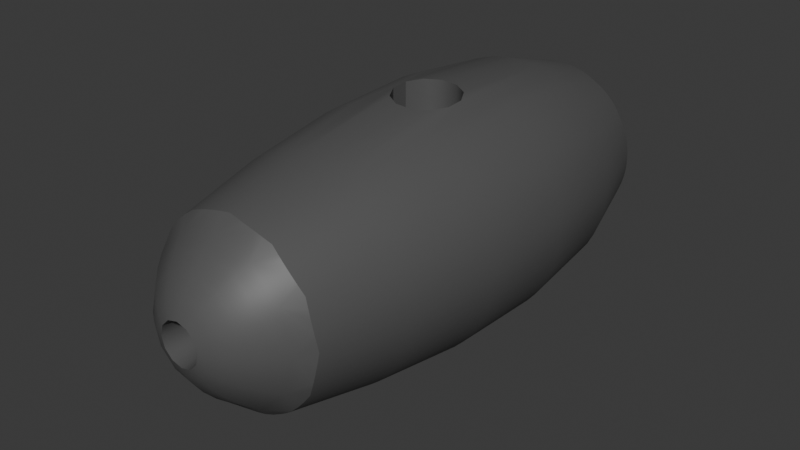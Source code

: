 # Source: cannon.blend  (saved by Blender 4.1.24; exported with 4.5.12 LTS)
import bpy
from mathutils import Matrix  # noqa: F401  (used for matrix-valued properties, if any)

bpy.ops.wm.read_factory_settings(use_empty=True)
scene = bpy.context.scene
scene.name = 'Scene'

# ---- collections
col_collection = bpy.data.collections.new('Collection'); scene.collection.children.link(col_collection)

# ---- materials (node trees are filled in below, after node groups)
mat_material_001 = bpy.data.materials.new('Material.001')
mat_material_001.use_transparent_shadow = False

# ---- material node trees
mat_material_001.use_nodes = True; mat_material_001.node_tree.nodes.clear()
_N = mat_material_001.node_tree.nodes; _L = mat_material_001.node_tree.links
n0 = _N.new('ShaderNodeBsdfPrincipled'); n0.name = 'Principled BSDF'; n0.location = (10, 300)
n0.inputs[0].default_value = (0.09515, 0.09515, 0.09515, 1.0)
n1 = _N.new('ShaderNodeOutputMaterial'); n1.name = 'Material Output'; n1.location = (300, 300)
_L.new(n0.outputs[0], n1.inputs[0])
n1.is_active_output = True

# ---- world
world_world = bpy.data.worlds.new('World'); scene.world = world_world
world_world.use_nodes = True; world_world.node_tree.nodes.clear()
_N = world_world.node_tree.nodes; _L = world_world.node_tree.links
n0 = _N.new('ShaderNodeOutputWorld'); n0.name = 'World Output'; n0.location = (300, 300)
n1 = _N.new('ShaderNodeBackground'); n1.name = 'Background'; n1.location = (10, 300)
n1.inputs[0].default_value = (0.05088, 0.05088, 0.05088, 1.0)
_L.new(n1.outputs[0], n0.inputs[0])
n0.is_active_output = True
world_world.color = (0.05088, 0.05088, 0.05088)
world_world.use_sun_shadow = False
world_world.sun_shadow_jitter_overblur = 0.0

# ---- meshes
me_cylinder = bpy.data.meshes.new('Cylinder')
me_cylinder.from_pydata([(3.664e-10, 6.033e-09, -0.7328), (2.838e-10, -2.808e-08, 0.3369), (3.664e-10, 0.5, -0.7328), (3.664e-10, 0.5, 0.5557), (0.25, 0.433, -0.7328), (0.25, 0.433, 0.5557), (0.433, 0.25, -0.7328), (0.433, 0.25, 0.5557), (0.5, 6.033e-09, -0.7328), (0.5, -1.461e-09, 0.5557), (0.433, -0.25, -0.7328), (0.433, -0.25, 0.5557), (0.25, -0.433, -0.7328), (0.25, -0.433, 0.5557), (3.664e-10, -0.5, -0.7328), (3.664e-10, -0.5, 0.5557), (-0.25, -0.433, -0.7328), (-0.25, -0.433, 0.5557), (-0.433, -0.25, -0.7328), (-0.433, -0.25, 0.5557), (-0.5, 6.033e-09, -0.7328), (-0.5, -1.461e-09, 0.5557), (-0.433, 0.25, -0.7328), (-0.433, 0.25, 0.5557), (-0.25, 0.433, -0.7328), (-0.25, 0.433, 0.5557), (0.2164, 0.3748, 0.6032), (3.664e-10, 0.4328, 0.6032), (0.3748, 0.2164, 0.6032), (0.4328, 6.131e-10, 0.6032), (0.3748, -0.2164, 0.6032), (0.2164, -0.3748, 0.6032), (3.664e-10, -0.4328, 0.6032), (-0.2164, -0.3748, 0.6032), (-0.3748, -0.2164, 0.6032), (-0.4328, 6.131e-10, 0.6032), (-0.3748, 0.2164, 0.6032), (-0.2164, 0.3748, 0.6032), (0.1878, 0.3254, 0.6367), (4.774e-09, 0.3757, 0.6367), (0.3254, 0.1878, 0.6367), (0.3757, -2.328e-09, 0.6367), (0.3254, -0.1878, 0.6367), (0.1878, -0.3254, 0.6367), (-4.041e-09, -0.3757, 0.6367), (-0.1878, -0.3254, 0.6367), (-0.3254, -0.1878, 0.6367), (-0.3757, 6.487e-09, 0.6367), (-0.3254, 0.1878, 0.6367), (-0.1878, 0.3254, 0.6367), (0.1499, 0.2597, 0.6726), (1.062e-08, 0.2999, 0.6726), (0.2597, 0.1499, 0.6726), (0.2999, -6.606e-09, 0.6726), (0.2597, -0.1499, 0.6726), (0.1499, -0.2597, 0.6726), (-9.889e-09, -0.2999, 0.6726), (-0.1499, -0.2597, 0.6726), (-0.2597, -0.1499, 0.6726), (-0.2999, 1.39e-08, 0.6726), (-0.2597, 0.1499, 0.6726), (-0.1499, 0.2597, 0.6726), (0.1135, 0.1966, 0.6988), (1.512e-08, 0.227, 0.6988), (0.1966, 0.1135, 0.6988), (0.227, -9.963e-09, 0.6988), (0.1966, -0.1135, 0.6988), (0.1135, -0.1966, 0.6988), (-1.439e-08, -0.227, 0.6988), (-0.1135, -0.1966, 0.6988), (-0.1966, -0.1135, 0.6988), (-0.227, 1.955e-08, 0.6988), (-0.1966, 0.1135, 0.6988), (-0.1135, 0.1966, 0.6988), (0.08394, 0.1454, 0.7143), (1.968e-08, 0.1679, 0.7143), (0.1454, 0.08394, 0.7143), (0.1679, -1.384e-08, 0.7143), (0.1454, -0.08394, 0.7143), (0.08394, -0.1454, 0.7143), (-1.895e-08, -0.1679, 0.7143), (-0.08394, -0.1454, 0.7143), (-0.1454, -0.08394, 0.7143), (-0.1679, 2.478e-08, 0.7143), (-0.1454, 0.08394, 0.7143), (-0.08394, 0.1454, 0.7143), (0.05853, 0.1014, 0.7239), (2.36e-08, 0.1171, 0.7239), (0.1014, 0.05853, 0.7239), (0.1171, -1.734e-08, 0.7239), (0.1014, -0.05853, 0.7239), (0.05853, -0.1014, 0.7239), (-2.287e-08, -0.1171, 0.7239), (-0.05853, -0.1014, 0.7239), (-0.1014, -0.05853, 0.7239), (-0.1171, 2.912e-08, 0.7239), (-0.1014, 0.05853, 0.7239), (-0.05853, 0.1014, 0.7239), (0.02395, 0.04148, 0.3346), (1.849e-08, 0.0479, 0.3346), (0.04148, 0.02395, 0.3346), (0.0479, -4.639e-08, 0.3346), (0.04148, -0.02395, 0.3346), (0.02395, -0.04148, 0.3346), (-1.792e-08, -0.0479, 0.3346), (-0.02395, -0.04148, 0.3346), (-0.04148, -0.02395, 0.3346), (-0.0479, -9.975e-09, 0.3346), (-0.04148, 0.02395, 0.3346), (-0.02395, 0.04148, 0.3346), (0.01305, 0.0226, 0.3362), (2.084e-08, 0.0261, 0.3362), (0.0226, 0.01305, 0.3362), (0.0261, -4.867e-08, 0.3362), (0.0226, -0.01305, 0.3362), (0.01305, -0.0226, 0.3362), (-2.028e-08, -0.0261, 0.3362), (-0.01305, -0.0226, 0.3362), (-0.0226, -0.01305, 0.3362), (-0.0261, -7.548e-09, 0.3362), (-0.0226, 0.01305, 0.3362), (-0.01305, 0.0226, 0.3362), (0.05127, 0.4926, -0.7383), (0.1022, 0.4821, -0.741), (0.1525, 0.4686, -0.741), (0.2019, 0.4522, -0.7383), (0.2027, 0.4548, 0.5601), (0.1536, 0.4725, 0.5623), (0.1032, 0.486, 0.5623), (0.05182, 0.4952, 0.5601), (3.664e-10, 0.6393, -0.4944), (-0.01216, 0.6853, -0.1829), (-0.01099, 0.6646, 0.0005091), (3.664e-10, 0.6046, 0.3091), (0.3023, 0.5236, 0.3091), (0.338, 0.5854, 0.04727), (0.3469, 0.6008, -0.2257), (0.3197, 0.5537, -0.4944), (0.2907, 0.401, -0.7383), (0.3296, 0.3664, -0.741), (0.3664, 0.3296, -0.741), (0.401, 0.2907, -0.7383), (0.4029, 0.2925, 0.5601), (0.3693, 0.3324, 0.5623), (0.3324, 0.3693, 0.5623), (0.2925, 0.4029, 0.5601), (0.5236, 0.3023, 0.3091), (0.5854, 0.338, 0.04727), (0.6008, 0.3469, -0.2257), (0.5537, 0.3197, -0.4944), (0.4522, 0.2019, -0.7383), (0.4686, 0.1525, -0.741), (0.4821, 0.1022, -0.741), (0.4926, 0.05127, -0.7383), (0.4952, 0.05182, 0.5601), (0.486, 0.1032, 0.5623), (0.4725, 0.1536, 0.5623), (0.4548, 0.2027, 0.5601), (0.6046, 2.896e-11, 0.3091), (0.6759, 1.27e-09, 0.04727), (0.6938, 2.549e-09, -0.2257), (0.6393, 4.092e-09, -0.4944), (0.4926, -0.05127, -0.7383), (0.4821, -0.1022, -0.741), (0.4686, -0.1525, -0.741), (0.4522, -0.2019, -0.7383), (0.4548, -0.2027, 0.5601), (0.4725, -0.1536, 0.5623), (0.486, -0.1032, 0.5623), (0.4952, -0.05182, 0.5601), (0.5236, -0.3023, 0.3091), (0.5854, -0.338, 0.04727), (0.6008, -0.3469, -0.2257), (0.5537, -0.3197, -0.4944), (0.401, -0.2907, -0.7383), (0.3664, -0.3296, -0.741), (0.3296, -0.3664, -0.741), (0.2907, -0.401, -0.7383), (0.2925, -0.4029, 0.5601), (0.3324, -0.3693, 0.5623), (0.3693, -0.3324, 0.5623), (0.4029, -0.2925, 0.5601), (0.3023, -0.5236, 0.3091), (0.338, -0.5854, 0.04727), (0.3469, -0.6008, -0.2257), (0.3197, -0.5537, -0.4944), (0.2019, -0.4522, -0.7383), (0.1525, -0.4686, -0.741), (0.1022, -0.4821, -0.741), (0.05127, -0.4926, -0.7383), (0.05182, -0.4952, 0.5601), (0.1032, -0.486, 0.5623), (0.1536, -0.4725, 0.5623), (0.2027, -0.4548, 0.5601), (3.664e-10, -0.6046, 0.3091), (3.664e-10, -0.6759, 0.04727), (3.664e-10, -0.6938, -0.2257), (3.664e-10, -0.6393, -0.4944), (-0.05127, -0.4926, -0.7383), (-0.1022, -0.4821, -0.741), (-0.1525, -0.4686, -0.741), (-0.2019, -0.4522, -0.7383), (-0.2027, -0.4548, 0.5601), (-0.1536, -0.4725, 0.5623), (-0.1032, -0.486, 0.5623), (-0.05182, -0.4952, 0.5601), (-0.3023, -0.5236, 0.3091), (-0.338, -0.5854, 0.04727), (-0.3469, -0.6008, -0.2257), (-0.3197, -0.5537, -0.4944), (-0.2907, -0.401, -0.7383), (-0.3296, -0.3664, -0.741), (-0.3664, -0.3296, -0.741), (-0.401, -0.2907, -0.7383), (-0.4029, -0.2925, 0.5601), (-0.3693, -0.3324, 0.5623), (-0.3324, -0.3693, 0.5623), (-0.2925, -0.4029, 0.5601), (-0.5236, -0.3023, 0.3091), (-0.5854, -0.338, 0.04727), (-0.6008, -0.3469, -0.2257), (-0.5537, -0.3197, -0.4944), (-0.4522, -0.2019, -0.7383), (-0.4686, -0.1525, -0.741), (-0.4821, -0.1022, -0.741), (-0.4926, -0.05127, -0.7383), (-0.4952, -0.05182, 0.5601), (-0.486, -0.1032, 0.5623), (-0.4725, -0.1536, 0.5623), (-0.4548, -0.2027, 0.5601), (-0.6046, -2.129e-10, 0.3091), (-0.6759, 9.962e-10, 0.04727), (-0.6938, 2.367e-09, -0.2257), (-0.6393, 4.032e-09, -0.4944), (-0.4926, 0.05127, -0.7383), (-0.4821, 0.1022, -0.741), (-0.4686, 0.1525, -0.741), (-0.4522, 0.2019, -0.7383), (-0.4548, 0.2027, 0.5601), (-0.4725, 0.1536, 0.5623), (-0.486, 0.1032, 0.5623), (-0.4952, 0.05182, 0.5601), (-0.5236, 0.3023, 0.3091), (-0.5854, 0.338, 0.04727), (-0.6008, 0.3469, -0.2257), (-0.5537, 0.3197, -0.4944), (-0.401, 0.2907, -0.7383), (-0.3664, 0.3296, -0.741), (-0.3296, 0.3664, -0.741), (-0.2907, 0.401, -0.7383), (-0.2925, 0.4029, 0.5601), (-0.3324, 0.3693, 0.5623), (-0.3693, 0.3324, 0.5623), (-0.4029, 0.2925, 0.5601), (-0.3023, 0.5236, 0.3091), (-0.338, 0.5854, 0.04727), (-0.3469, 0.6008, -0.2257), (-0.3197, 0.5537, -0.4944), (-0.2019, 0.4522, -0.7383), (-0.1525, 0.4686, -0.741), (-0.1022, 0.4821, -0.741), (-0.05127, 0.4926, -0.7383), (-0.05182, 0.4952, 0.5601), (-0.1032, 0.486, 0.5623), (-0.1536, 0.4725, 0.5623), (-0.2027, 0.4548, 0.5601), (-0.259, 0.5808, -0.5004), (-0.1962, 0.6031, -0.5035), (-0.1317, 0.6204, -0.5035), (-0.06612, 0.6325, -0.5004), (-0.2819, 0.6328, -0.2296), (-0.214, 0.6583, -0.2316), (-0.1396, 0.6845, -0.1154), (-0.09308, 0.6868, -0.1581), (-0.2749, 0.6175, 0.04722), (-0.2089, 0.6429, 0.0472), (-0.1393, 0.6789, -0.0662), (-0.09222, 0.6716, -0.02379), (-0.2457, 0.5515, 0.3123), (-0.1865, 0.5738, 0.3138), (-0.1254, 0.5902, 0.3138), (-0.06303, 0.6005, 0.3123), (-0.5147, 0.3735, -0.5004), (-0.4714, 0.4242, -0.5035), (-0.4242, 0.4714, -0.5035), (-0.3735, 0.5147, -0.5004), (-0.5605, 0.4071, -0.2296), (-0.5144, 0.4631, -0.2316), (-0.4631, 0.5144, -0.2316), (-0.4071, 0.5605, -0.2296), (-0.5468, 0.3973, 0.04722), (-0.5023, 0.4523, 0.0472), (-0.4523, 0.5023, 0.0472), (-0.3973, 0.5468, 0.04722), (-0.4885, 0.3548, 0.3123), (-0.4484, 0.4037, 0.3138), (-0.4037, 0.4484, 0.3138), (-0.3548, 0.4885, 0.3123), (-0.6325, 0.06612, -0.5004), (-0.6204, 0.1317, -0.5035), (-0.6031, 0.1962, -0.5035), (-0.5808, 0.259, -0.5004), (-0.689, 0.0723, -0.2296), (-0.6771, 0.1439, -0.2316), (-0.6583, 0.214, -0.2316), (-0.6328, 0.2819, -0.2296), (-0.6722, 0.07065, 0.04722), (-0.6612, 0.1405, 0.0472), (-0.6429, 0.2089, 0.0472), (-0.6175, 0.2749, 0.04722), (-0.6005, 0.06303, 0.3123), (-0.5902, 0.1254, 0.3138), (-0.5738, 0.1865, 0.3138), (-0.5515, 0.2457, 0.3123), (-0.5808, -0.259, -0.5004), (-0.6031, -0.1962, -0.5035), (-0.6204, -0.1317, -0.5035), (-0.6325, -0.06612, -0.5004), (-0.6328, -0.2819, -0.2296), (-0.6583, -0.214, -0.2316), (-0.6771, -0.1439, -0.2316), (-0.689, -0.0723, -0.2296), (-0.6175, -0.2749, 0.04722), (-0.6429, -0.2089, 0.0472), (-0.6612, -0.1405, 0.0472), (-0.6722, -0.07065, 0.04722), (-0.5515, -0.2457, 0.3123), (-0.5738, -0.1865, 0.3138), (-0.5902, -0.1254, 0.3138), (-0.6005, -0.06303, 0.3123), (-0.3735, -0.5147, -0.5004), (-0.4242, -0.4714, -0.5035), (-0.4714, -0.4242, -0.5035), (-0.5147, -0.3735, -0.5004), (-0.4071, -0.5605, -0.2296), (-0.4631, -0.5144, -0.2316), (-0.5144, -0.4631, -0.2316), (-0.5605, -0.4071, -0.2296), (-0.3973, -0.5468, 0.04722), (-0.4523, -0.5023, 0.0472), (-0.5023, -0.4523, 0.0472), (-0.5468, -0.3973, 0.04722), (-0.3548, -0.4885, 0.3123), (-0.4037, -0.4484, 0.3138), (-0.4484, -0.4037, 0.3138), (-0.4885, -0.3548, 0.3123), (-0.06612, -0.6325, -0.5004), (-0.1317, -0.6204, -0.5035), (-0.1962, -0.6031, -0.5035), (-0.259, -0.5808, -0.5004), (-0.0723, -0.689, -0.2296), (-0.1439, -0.6771, -0.2316), (-0.214, -0.6583, -0.2316), (-0.2819, -0.6328, -0.2296), (-0.07065, -0.6722, 0.04722), (-0.1405, -0.6612, 0.0472), (-0.2089, -0.6429, 0.0472), (-0.2749, -0.6175, 0.04722), (-0.06303, -0.6005, 0.3123), (-0.1254, -0.5902, 0.3138), (-0.1865, -0.5738, 0.3138), (-0.2457, -0.5515, 0.3123), (0.259, -0.5808, -0.5004), (0.1962, -0.6031, -0.5035), (0.1317, -0.6204, -0.5035), (0.06612, -0.6325, -0.5004), (0.2819, -0.6328, -0.2296), (0.214, -0.6583, -0.2316), (0.1439, -0.6771, -0.2316), (0.0723, -0.689, -0.2296), (0.2749, -0.6175, 0.04722), (0.2089, -0.6429, 0.0472), (0.1405, -0.6612, 0.0472), (0.07065, -0.6722, 0.04722), (0.2457, -0.5515, 0.3123), (0.1865, -0.5738, 0.3138), (0.1254, -0.5902, 0.3138), (0.06303, -0.6005, 0.3123), (0.5147, -0.3735, -0.5004), (0.4714, -0.4242, -0.5035), (0.4242, -0.4714, -0.5035), (0.3735, -0.5147, -0.5004), (0.5605, -0.4071, -0.2296), (0.5144, -0.4631, -0.2316), (0.4631, -0.5144, -0.2316), (0.4071, -0.5605, -0.2296), (0.5468, -0.3973, 0.04722), (0.5023, -0.4523, 0.0472), (0.4523, -0.5023, 0.0472), (0.3973, -0.5468, 0.04722), (0.4885, -0.3548, 0.3123), (0.4484, -0.4037, 0.3138), (0.4037, -0.4484, 0.3138), (0.3548, -0.4885, 0.3123), (0.6325, -0.06612, -0.5004), (0.6204, -0.1317, -0.5035), (0.6031, -0.1962, -0.5035), (0.5808, -0.259, -0.5004), (0.689, -0.0723, -0.2296), (0.6771, -0.1439, -0.2316), (0.6583, -0.214, -0.2316), (0.6328, -0.2819, -0.2296), (0.6722, -0.07065, 0.04722), (0.6612, -0.1405, 0.0472), (0.6429, -0.2089, 0.0472), (0.6175, -0.2749, 0.04722), (0.6005, -0.06303, 0.3123), (0.5902, -0.1254, 0.3138), (0.5738, -0.1865, 0.3138), (0.5515, -0.2457, 0.3123), (0.5808, 0.259, -0.5004), (0.6031, 0.1962, -0.5035), (0.6204, 0.1317, -0.5035), (0.6325, 0.06612, -0.5004), (0.6328, 0.2819, -0.2296), (0.6583, 0.214, -0.2316), (0.6771, 0.1439, -0.2316), (0.689, 0.0723, -0.2296), (0.6175, 0.2749, 0.04722), (0.6429, 0.2089, 0.0472), (0.6612, 0.1405, 0.0472), (0.6722, 0.07065, 0.04722), (0.5515, 0.2457, 0.3123), (0.5738, 0.1865, 0.3138), (0.5902, 0.1254, 0.3138), (0.6005, 0.06303, 0.3123), (0.3735, 0.5147, -0.5004), (0.4242, 0.4714, -0.5035), (0.4714, 0.4242, -0.5035), (0.5147, 0.3735, -0.5004), (0.4071, 0.5605, -0.2296), (0.4631, 0.5144, -0.2316), (0.5144, 0.4631, -0.2316), (0.5605, 0.4071, -0.2296), (0.3973, 0.5468, 0.04722), (0.4523, 0.5023, 0.0472), (0.5023, 0.4523, 0.0472), (0.5468, 0.3973, 0.04722), (0.3548, 0.4885, 0.3123), (0.4037, 0.4484, 0.3138), (0.4484, 0.4037, 0.3138), (0.4885, 0.3548, 0.3123), (0.06612, 0.6325, -0.5004), (0.1317, 0.6204, -0.5035), (0.1962, 0.6031, -0.5035), (0.259, 0.5808, -0.5004), (0.08146, 0.6804, -0.1833), (0.1627, 0.6733, -0.159), (0.2098, 0.666, -0.1165), (0.2819, 0.6328, -0.2296), (0.08263, 0.6596, 0.0001907), (0.1635, 0.6581, -0.02466), (0.2101, 0.6605, -0.06739), (0.2749, 0.6175, 0.04722), (0.06303, 0.6005, 0.3123), (0.1254, 0.5902, 0.3138), (0.1865, 0.5738, 0.3138), (0.2457, 0.5515, 0.3123), (-0.01216, 0.4494, -0.1829), (-0.01099, 0.4286, 0.0005091), (-0.09308, 0.4509, -0.1581), (-0.1396, 0.4485, -0.1154), (-0.09222, 0.4357, -0.02379), (-0.1393, 0.4429, -0.0662), (0.08146, 0.4444, -0.1833), (0.1627, 0.4374, -0.159), (0.2098, 0.4301, -0.1165), (0.08263, 0.4237, 0.0001907), (0.1635, 0.4222, -0.02466), (0.2101, 0.4245, -0.06739)], [], [(4, 0, 125), (1, 110, 111), (457, 126, 5, 134), (6, 0, 141), (1, 112, 110), (441, 142, 7, 146), (8, 0, 153), (1, 113, 112), (425, 154, 9, 158), (10, 0, 165), (1, 114, 113), (409, 166, 11, 170), (12, 0, 177), (1, 115, 114), (393, 178, 13, 182), (14, 0, 189), (1, 116, 115), (377, 190, 15, 194), (16, 0, 201), (1, 117, 116), (361, 202, 17, 206), (18, 0, 213), (1, 118, 117), (345, 214, 19, 218), (20, 0, 225), (1, 119, 118), (329, 226, 21, 230), (22, 0, 237), (1, 120, 119), (313, 238, 23, 242), (24, 0, 249), (1, 121, 120), (297, 250, 25, 254), (2, 0, 261), (1, 111, 121), (281, 262, 3, 133), (3, 27, 129), (5, 26, 145), (7, 28, 157), (9, 29, 169), (11, 30, 181), (13, 31, 193), (15, 32, 205), (17, 33, 217), (19, 34, 229), (21, 35, 241), (23, 36, 253), (25, 37, 265), (39, 38, 26, 27), (38, 40, 28, 26), (40, 41, 29, 28), (41, 42, 30, 29), (42, 43, 31, 30), (43, 44, 32, 31), (44, 45, 33, 32), (45, 46, 34, 33), (46, 47, 35, 34), (47, 48, 36, 35), (48, 49, 37, 36), (49, 39, 27, 37), (51, 50, 38, 39), (50, 52, 40, 38), (52, 53, 41, 40), (53, 54, 42, 41), (54, 55, 43, 42), (55, 56, 44, 43), (56, 57, 45, 44), (57, 58, 46, 45), (58, 59, 47, 46), (59, 60, 48, 47), (60, 61, 49, 48), (61, 51, 39, 49), (63, 62, 50, 51), (62, 64, 52, 50), (64, 65, 53, 52), (65, 66, 54, 53), (66, 67, 55, 54), (67, 68, 56, 55), (68, 69, 57, 56), (69, 70, 58, 57), (70, 71, 59, 58), (71, 72, 60, 59), (72, 73, 61, 60), (73, 63, 51, 61), (75, 74, 62, 63), (74, 76, 64, 62), (76, 77, 65, 64), (77, 78, 66, 65), (78, 79, 67, 66), (79, 80, 68, 67), (80, 81, 69, 68), (81, 82, 70, 69), (82, 83, 71, 70), (83, 84, 72, 71), (84, 85, 73, 72), (85, 75, 63, 73), (87, 86, 74, 75), (86, 88, 76, 74), (88, 89, 77, 76), (89, 90, 78, 77), (90, 91, 79, 78), (91, 92, 80, 79), (92, 93, 81, 80), (93, 94, 82, 81), (94, 95, 83, 82), (95, 96, 84, 83), (96, 97, 85, 84), (97, 87, 75, 85), (99, 98, 86, 87), (98, 100, 88, 86), (100, 101, 89, 88), (101, 102, 90, 89), (102, 103, 91, 90), (103, 104, 92, 91), (104, 105, 93, 92), (105, 106, 94, 93), (106, 107, 95, 94), (107, 108, 96, 95), (108, 109, 97, 96), (109, 99, 87, 97), (111, 110, 98, 99), (110, 112, 100, 98), (112, 113, 101, 100), (113, 114, 102, 101), (114, 115, 103, 102), (115, 116, 104, 103), (116, 117, 105, 104), (117, 118, 106, 105), (118, 119, 107, 106), (119, 120, 108, 107), (120, 121, 109, 108), (121, 111, 99, 109), (27, 3, 262), (27, 262, 263), (37, 27, 263, 264), (37, 264, 265), (37, 25, 250), (37, 250, 251), (36, 37, 251, 252), (36, 252, 253), (36, 23, 238), (36, 238, 239), (35, 36, 239, 240), (35, 240, 241), (35, 21, 226), (35, 226, 227), (34, 35, 227, 228), (34, 228, 229), (34, 19, 214), (34, 214, 215), (33, 34, 215, 216), (33, 216, 217), (33, 17, 202), (33, 202, 203), (32, 33, 203, 204), (32, 204, 205), (32, 15, 190), (32, 190, 191), (31, 32, 191, 192), (31, 192, 193), (31, 13, 178), (31, 178, 179), (30, 31, 179, 180), (30, 180, 181), (30, 11, 166), (30, 166, 167), (29, 30, 167, 168), (29, 168, 169), (29, 9, 154), (29, 154, 155), (28, 29, 155, 156), (28, 156, 157), (28, 7, 142), (28, 142, 143), (26, 28, 143, 144), (26, 144, 145), (26, 5, 126), (26, 126, 127), (27, 26, 127, 128), (27, 128, 129), (261, 269, 130, 2), (269, 273, 131, 130), (272, 276, 463, 461), (277, 281, 133, 132), (24, 257, 266, 258), (258, 266, 267, 259), (259, 267, 268, 260), (260, 268, 269, 261), (257, 256, 270, 266), (266, 270, 271, 267), (267, 271, 272, 268), (268, 272, 273, 269), (256, 255, 274, 270), (270, 274, 275, 271), (271, 275, 276, 272), (448, 447, 465, 466), (255, 254, 278, 274), (274, 278, 279, 275), (275, 279, 280, 276), (276, 280, 281, 277), (254, 25, 265, 278), (278, 265, 264, 279), (279, 264, 263, 280), (280, 263, 262, 281), (0, 24, 258), (0, 258, 259), (0, 259, 260), (0, 260, 261), (249, 285, 257, 24), (285, 289, 256, 257), (289, 293, 255, 256), (293, 297, 254, 255), (22, 245, 282, 246), (246, 282, 283, 247), (247, 283, 284, 248), (248, 284, 285, 249), (245, 244, 286, 282), (282, 286, 287, 283), (283, 287, 288, 284), (284, 288, 289, 285), (244, 243, 290, 286), (286, 290, 291, 287), (287, 291, 292, 288), (288, 292, 293, 289), (243, 242, 294, 290), (290, 294, 295, 291), (291, 295, 296, 292), (292, 296, 297, 293), (242, 23, 253, 294), (294, 253, 252, 295), (295, 252, 251, 296), (296, 251, 250, 297), (0, 22, 246), (0, 246, 247), (0, 247, 248), (0, 248, 249), (237, 301, 245, 22), (301, 305, 244, 245), (305, 309, 243, 244), (309, 313, 242, 243), (20, 233, 298, 234), (234, 298, 299, 235), (235, 299, 300, 236), (236, 300, 301, 237), (233, 232, 302, 298), (298, 302, 303, 299), (299, 303, 304, 300), (300, 304, 305, 301), (232, 231, 306, 302), (302, 306, 307, 303), (303, 307, 308, 304), (304, 308, 309, 305), (231, 230, 310, 306), (306, 310, 311, 307), (307, 311, 312, 308), (308, 312, 313, 309), (230, 21, 241, 310), (310, 241, 240, 311), (311, 240, 239, 312), (312, 239, 238, 313), (0, 20, 234), (0, 234, 235), (0, 235, 236), (0, 236, 237), (225, 317, 233, 20), (317, 321, 232, 233), (321, 325, 231, 232), (325, 329, 230, 231), (18, 221, 314, 222), (222, 314, 315, 223), (223, 315, 316, 224), (224, 316, 317, 225), (221, 220, 318, 314), (314, 318, 319, 315), (315, 319, 320, 316), (316, 320, 321, 317), (220, 219, 322, 318), (318, 322, 323, 319), (319, 323, 324, 320), (320, 324, 325, 321), (219, 218, 326, 322), (322, 326, 327, 323), (323, 327, 328, 324), (324, 328, 329, 325), (218, 19, 229, 326), (326, 229, 228, 327), (327, 228, 227, 328), (328, 227, 226, 329), (0, 18, 222), (0, 222, 223), (0, 223, 224), (0, 224, 225), (213, 333, 221, 18), (333, 337, 220, 221), (337, 341, 219, 220), (341, 345, 218, 219), (16, 209, 330, 210), (210, 330, 331, 211), (211, 331, 332, 212), (212, 332, 333, 213), (209, 208, 334, 330), (330, 334, 335, 331), (331, 335, 336, 332), (332, 336, 337, 333), (208, 207, 338, 334), (334, 338, 339, 335), (335, 339, 340, 336), (336, 340, 341, 337), (207, 206, 342, 338), (338, 342, 343, 339), (339, 343, 344, 340), (340, 344, 345, 341), (206, 17, 217, 342), (342, 217, 216, 343), (343, 216, 215, 344), (344, 215, 214, 345), (0, 16, 210), (0, 210, 211), (0, 211, 212), (0, 212, 213), (201, 349, 209, 16), (349, 353, 208, 209), (353, 357, 207, 208), (357, 361, 206, 207), (14, 197, 346, 198), (198, 346, 347, 199), (199, 347, 348, 200), (200, 348, 349, 201), (197, 196, 350, 346), (346, 350, 351, 347), (347, 351, 352, 348), (348, 352, 353, 349), (196, 195, 354, 350), (350, 354, 355, 351), (351, 355, 356, 352), (352, 356, 357, 353), (195, 194, 358, 354), (354, 358, 359, 355), (355, 359, 360, 356), (356, 360, 361, 357), (194, 15, 205, 358), (358, 205, 204, 359), (359, 204, 203, 360), (360, 203, 202, 361), (0, 14, 198), (0, 198, 199), (0, 199, 200), (0, 200, 201), (189, 365, 197, 14), (365, 369, 196, 197), (369, 373, 195, 196), (373, 377, 194, 195), (12, 185, 362, 186), (186, 362, 363, 187), (187, 363, 364, 188), (188, 364, 365, 189), (185, 184, 366, 362), (362, 366, 367, 363), (363, 367, 368, 364), (364, 368, 369, 365), (184, 183, 370, 366), (366, 370, 371, 367), (367, 371, 372, 368), (368, 372, 373, 369), (183, 182, 374, 370), (370, 374, 375, 371), (371, 375, 376, 372), (372, 376, 377, 373), (182, 13, 193, 374), (374, 193, 192, 375), (375, 192, 191, 376), (376, 191, 190, 377), (0, 12, 186), (0, 186, 187), (0, 187, 188), (0, 188, 189), (177, 381, 185, 12), (381, 385, 184, 185), (385, 389, 183, 184), (389, 393, 182, 183), (10, 173, 378, 174), (174, 378, 379, 175), (175, 379, 380, 176), (176, 380, 381, 177), (173, 172, 382, 378), (378, 382, 383, 379), (379, 383, 384, 380), (380, 384, 385, 381), (172, 171, 386, 382), (382, 386, 387, 383), (383, 387, 388, 384), (384, 388, 389, 385), (171, 170, 390, 386), (386, 390, 391, 387), (387, 391, 392, 388), (388, 392, 393, 389), (170, 11, 181, 390), (390, 181, 180, 391), (391, 180, 179, 392), (392, 179, 178, 393), (0, 10, 174), (0, 174, 175), (0, 175, 176), (0, 176, 177), (165, 397, 173, 10), (397, 401, 172, 173), (401, 405, 171, 172), (405, 409, 170, 171), (8, 161, 394, 162), (162, 394, 395, 163), (163, 395, 396, 164), (164, 396, 397, 165), (161, 160, 398, 394), (394, 398, 399, 395), (395, 399, 400, 396), (396, 400, 401, 397), (160, 159, 402, 398), (398, 402, 403, 399), (399, 403, 404, 400), (400, 404, 405, 401), (159, 158, 406, 402), (402, 406, 407, 403), (403, 407, 408, 404), (404, 408, 409, 405), (158, 9, 169, 406), (406, 169, 168, 407), (407, 168, 167, 408), (408, 167, 166, 409), (0, 8, 162), (0, 162, 163), (0, 163, 164), (0, 164, 165), (153, 413, 161, 8), (413, 417, 160, 161), (417, 421, 159, 160), (421, 425, 158, 159), (6, 149, 410, 150), (150, 410, 411, 151), (151, 411, 412, 152), (152, 412, 413, 153), (149, 148, 414, 410), (410, 414, 415, 411), (411, 415, 416, 412), (412, 416, 417, 413), (148, 147, 418, 414), (414, 418, 419, 415), (415, 419, 420, 416), (416, 420, 421, 417), (147, 146, 422, 418), (418, 422, 423, 419), (419, 423, 424, 420), (420, 424, 425, 421), (146, 7, 157, 422), (422, 157, 156, 423), (423, 156, 155, 424), (424, 155, 154, 425), (0, 6, 150), (0, 150, 151), (0, 151, 152), (0, 152, 153), (141, 429, 149, 6), (429, 433, 148, 149), (433, 437, 147, 148), (437, 441, 146, 147), (4, 137, 426, 138), (138, 426, 427, 139), (139, 427, 428, 140), (140, 428, 429, 141), (137, 136, 430, 426), (426, 430, 431, 427), (427, 431, 432, 428), (428, 432, 433, 429), (136, 135, 434, 430), (430, 434, 435, 431), (431, 435, 436, 432), (432, 436, 437, 433), (135, 134, 438, 434), (434, 438, 439, 435), (435, 439, 440, 436), (436, 440, 441, 437), (134, 5, 145, 438), (438, 145, 144, 439), (439, 144, 143, 440), (440, 143, 142, 441), (0, 4, 138), (0, 138, 139), (0, 139, 140), (0, 140, 141), (125, 445, 137, 4), (445, 449, 136, 137), (449, 453, 135, 136), (453, 457, 134, 135), (2, 130, 442, 122), (122, 442, 443, 123), (123, 443, 444, 124), (124, 444, 445, 125), (130, 131, 446, 442), (442, 446, 447, 443), (443, 447, 448, 444), (444, 448, 449, 445), (273, 272, 461, 460), (132, 450, 467, 459), (131, 273, 460, 458), (448, 452, 453, 449), (132, 133, 454, 450), (450, 454, 455, 451), (451, 455, 456, 452), (452, 456, 457, 453), (133, 3, 129, 454), (454, 129, 128, 455), (455, 128, 127, 456), (456, 127, 126, 457), (0, 2, 122), (0, 122, 123), (0, 123, 124), (0, 124, 125), (460, 462, 459, 458), (461, 463, 462, 460), (458, 459, 467, 464), (464, 467, 468, 465), (465, 468, 469, 466), (450, 451, 468, 467), (277, 132, 459, 462), (446, 131, 458, 464), (276, 277, 462, 463), (452, 448, 466, 469), (451, 452, 469, 468), (447, 446, 464, 465)])
me_cylinder.polygons.foreach_set('use_smooth', [True] * 528)
_k = set([(2, 122), (2, 261), (3, 129), (3, 262), (4, 125), (4, 138), (5, 126), (5, 145), (6, 141), (6, 150), (7, 142), (7, 157), (8, 153), (8, 162), (9, 154), (9, 169), (10, 165), (10, 174), (11, 166), (11, 181), (12, 177), (12, 186), (13, 178), (13, 193), (14, 189), (14, 198), (15, 190), (15, 205), (16, 201), (16, 210), (17, 202), (17, 217), (18, 213), (18, 222), (19, 214), (19, 229), (20, 225), (20, 234), (21, 226), (21, 241), (22, 237), (22, 246), (23, 238), (23, 253), (24, 249), (24, 258), (25, 250), (25, 265), (86, 87), (86, 88), (87, 97), (88, 89), (89, 90), (90, 91), (91, 92), (92, 93), (93, 94), (94, 95), (95, 96), (96, 97), (98, 99), (98, 100), (99, 109), (100, 101), (101, 102), (102, 103), (103, 104), (104, 105), (105, 106), (106, 107), (107, 108), (108, 109), (122, 123), (123, 124), (124, 125), (126, 127), (127, 128), (128, 129), (131, 273), (131, 446), (132, 277), (132, 450), (138, 139), (139, 140), (140, 141), (142, 143), (143, 144), (144, 145), (150, 151), (151, 152), (152, 153), (154, 155), (155, 156), (156, 157), (162, 163), (163, 164), (164, 165), (166, 167), (167, 168), (168, 169), (174, 175), (175, 176), (176, 177), (178, 179), (179, 180), (180, 181), (186, 187), (187, 188), (188, 189), (190, 191), (191, 192), (192, 193), (198, 199), (199, 200), (200, 201), (202, 203), (203, 204), (204, 205), (210, 211), (211, 212), (212, 213), (214, 215), (215, 216), (216, 217), (222, 223), (223, 224), (224, 225), (226, 227), (227, 228), (228, 229), (234, 235), (235, 236), (236, 237), (238, 239), (239, 240), (240, 241), (246, 247), (247, 248), (248, 249), (250, 251), (251, 252), (252, 253), (258, 259), (259, 260), (260, 261), (262, 263), (263, 264), (264, 265), (272, 273), (272, 276), (272, 461), (276, 277), (276, 463), (446, 447), (447, 448), (448, 452), (448, 466), (450, 451), (451, 452), (452, 469), (458, 460), (458, 464), (459, 462), (459, 467), (460, 461), (461, 463), (462, 463), (464, 465), (465, 466), (466, 469), (467, 468), (468, 469)])
me_cylinder.attributes.new('sharp_edge', 'BOOLEAN', 'EDGE').data.foreach_set('value', [ (min(e.vertices), max(e.vertices)) in _k for e in me_cylinder.edges])
_uv = me_cylinder.uv_layers.new(name='UVMap')
_uv.uv.foreach_set('vector', [0.87, 0.4578, 0.75, 0.25, 0.846, 0.4643, 0.25, 0.25, 0.2598, 0.2669, 0.25, 0.2696, 0.9333, 0.9, 0.9333, 1.0, 0.9167, 1.0, 0.9167, 0.9, 0.9578, 0.37, 0.75, 0.25, 0.9403, 0.3876, 0.25, 0.25, 0.2669, 0.2598, 0.2598, 0.2669, 0.85, 0.9, 0.85, 1.0, 0.8333, 1.0, 0.8333, 0.9, 0.99, 0.25, 0.75, 0.25, 0.9836, 0.274, 0.25, 0.25, 0.2696, 0.25, 0.2669, 0.2598, 0.7667, 0.9, 0.7667, 1.0, 0.75, 1.0, 0.75, 0.9, 0.9578, 0.13, 0.75, 0.25, 0.9643, 0.154, 0.25, 0.25, 0.2669, 0.2402, 0.2696, 0.25, 0.6833, 0.9, 0.6833, 1.0, 0.6667, 1.0, 0.6667, 0.9, 0.87, 0.04215, 0.75, 0.25, 0.8876, 0.05972, 0.25, 0.25, 0.2598, 0.2331, 0.2669, 0.2402, 0.6, 0.9, 0.6, 1.0, 0.5833, 1.0, 0.5833, 0.9, 0.75, 0.01, 0.75, 0.25, 0.774, 0.01643, 0.25, 0.25, 0.25, 0.2304, 0.2598, 0.2331, 0.5167, 0.9, 0.5167, 1.0, 0.5, 1.0, 0.5, 0.9, 0.63, 0.04215, 0.75, 0.25, 0.654, 0.03572, 0.25, 0.25, 0.2402, 0.2331, 0.25, 0.2304, 0.4333, 0.9, 0.4333, 1.0, 0.4167, 1.0, 0.4167, 0.9, 0.5422, 0.13, 0.75, 0.25, 0.5597, 0.1124, 0.25, 0.25, 0.2331, 0.2402, 0.2402, 0.2331, 0.35, 0.9, 0.35, 1.0, 0.3333, 1.0, 0.3333, 0.9, 0.51, 0.25, 0.75, 0.25, 0.5164, 0.226, 0.25, 0.25, 0.2304, 0.25, 0.2331, 0.2402, 0.2667, 0.9, 0.2667, 1.0, 0.25, 1.0, 0.25, 0.9, 0.5422, 0.37, 0.75, 0.25, 0.5357, 0.346, 0.25, 0.25, 0.2331, 0.2598, 0.2304, 0.25, 0.1833, 0.9, 0.1833, 1.0, 0.1667, 1.0, 0.1667, 0.9, 0.63, 0.4578, 0.75, 0.25, 0.6124, 0.4403, 0.25, 0.25, 0.2402, 0.2669, 0.2331, 0.2598, 0.1, 0.9, 0.1, 1.0, 0.08333, 1.0, 0.08333, 0.9, 0.75, 0.49, 0.75, 0.25, 0.726, 0.4836, 0.25, 0.25, 0.25, 0.2696, 0.2402, 0.2669, 0.01667, 0.9, 0.01667, 1.0, 7.451e-08, 1.0, 7.451e-08, 0.9, 0.25, 0.49, 0.25, 0.4578, 0.274, 0.4836, 0.37, 0.4578, 0.3539, 0.4299, 0.3876, 0.4403, 0.4578, 0.37, 0.4299, 0.3539, 0.4643, 0.346, 0.49, 0.25, 0.4578, 0.25, 0.4836, 0.226, 0.4578, 0.13, 0.4299, 0.1461, 0.4403, 0.1124, 0.37, 0.04215, 0.3539, 0.07007, 0.346, 0.03572, 0.25, 0.01, 0.25, 0.04224, 0.226, 0.01643, 0.13, 0.04215, 0.1461, 0.07007, 0.1124, 0.05972, 0.04215, 0.13, 0.07007, 0.1461, 0.03572, 0.154, 0.01, 0.25, 0.04224, 0.25, 0.01643, 0.274, 0.04215, 0.37, 0.07007, 0.3539, 0.05972, 0.3876, 0.13, 0.4578, 0.1461, 0.4299, 0.154, 0.4643, 0.25, 0.4303, 0.3402, 0.4062, 0.3539, 0.4299, 0.25, 0.4578, 0.3402, 0.4062, 0.4062, 0.3402, 0.4299, 0.3539, 0.3539, 0.4299, 0.4062, 0.3402, 0.4303, 0.25, 0.4578, 0.25, 0.4299, 0.3539, 0.4303, 0.25, 0.4062, 0.1598, 0.4299, 0.1461, 0.4578, 0.25, 0.4062, 0.1598, 0.3402, 0.09383, 0.3539, 0.07007, 0.4299, 0.1461, 0.3402, 0.09383, 0.25, 0.06967, 0.25, 0.04224, 0.3539, 0.07007, 0.25, 0.06967, 0.1598, 0.09383, 0.1461, 0.07007, 0.25, 0.04224, 0.1598, 0.09383, 0.09383, 0.1598, 0.07007, 0.1461, 0.1461, 0.07007, 0.09383, 0.1598, 0.06967, 0.25, 0.04224, 0.25, 0.07007, 0.1461, 0.06967, 0.25, 0.09383, 0.3402, 0.07007, 0.3539, 0.04224, 0.25, 0.09383, 0.3402, 0.1598, 0.4062, 0.1461, 0.4299, 0.07007, 0.3539, 0.1598, 0.4062, 0.25, 0.4303, 0.25, 0.4578, 0.1461, 0.4299, 0.25, 0.3939, 0.322, 0.3747, 0.3402, 0.4062, 0.25, 0.4303, 0.322, 0.3747, 0.3747, 0.322, 0.4062, 0.3402, 0.3402, 0.4062, 0.3747, 0.322, 0.3939, 0.25, 0.4303, 0.25, 0.4062, 0.3402, 0.3939, 0.25, 0.3747, 0.178, 0.4062, 0.1598, 0.4303, 0.25, 0.3747, 0.178, 0.322, 0.1253, 0.3402, 0.09383, 0.4062, 0.1598, 0.322, 0.1253, 0.25, 0.1061, 0.25, 0.06967, 0.3402, 0.09383, 0.25, 0.1061, 0.178, 0.1253, 0.1598, 0.09383, 0.25, 0.06967, 0.178, 0.1253, 0.1253, 0.178, 0.09383, 0.1598, 0.1598, 0.09383, 0.1253, 0.178, 0.1061, 0.25, 0.06967, 0.25, 0.09383, 0.1598, 0.1061, 0.25, 0.1253, 0.322, 0.09383, 0.3402, 0.06967, 0.25, 0.1253, 0.322, 0.178, 0.3747, 0.1598, 0.4062, 0.09383, 0.3402, 0.178, 0.3747, 0.25, 0.3939, 0.25, 0.4303, 0.1598, 0.4062, 0.25, 0.359, 0.3045, 0.3444, 0.322, 0.3747, 0.25, 0.3939, 0.3045, 0.3444, 0.3444, 0.3045, 0.3747, 0.322, 0.322, 0.3747, 0.3444, 0.3045, 0.359, 0.25, 0.3939, 0.25, 0.3747, 0.322, 0.359, 0.25, 0.3444, 0.1955, 0.3747, 0.178, 0.3939, 0.25, 0.3444, 0.1955, 0.3045, 0.1556, 0.322, 0.1253, 0.3747, 0.178, 0.3045, 0.1556, 0.25, 0.141, 0.25, 0.1061, 0.322, 0.1253, 0.25, 0.141, 0.1955, 0.1556, 0.178, 0.1253, 0.25, 0.1061, 0.1955, 0.1556, 0.1556, 0.1955, 0.1253, 0.178, 0.178, 0.1253, 0.1556, 0.1955, 0.141, 0.25, 0.1061, 0.25, 0.1253, 0.178, 0.141, 0.25, 0.1556, 0.3045, 0.1253, 0.322, 0.1061, 0.25, 0.1556, 0.3045, 0.1955, 0.3444, 0.178, 0.3747, 0.1253, 0.322, 0.1955, 0.3444, 0.25, 0.359, 0.25, 0.3939, 0.178, 0.3747, 0.25, 0.3306, 0.2903, 0.3198, 0.3045, 0.3444, 0.25, 0.359, 0.2903, 0.3198, 0.3198, 0.2903, 0.3444, 0.3045, 0.3045, 0.3444, 0.3198, 0.2903, 0.3306, 0.25, 0.359, 0.25, 0.3444, 0.3045, 0.3306, 0.25, 0.3198, 0.2097, 0.3444, 0.1955, 0.359, 0.25, 0.3198, 0.2097, 0.2903, 0.1802, 0.3045, 0.1556, 0.3444, 0.1955, 0.2903, 0.1802, 0.25, 0.1694, 0.25, 0.141, 0.3045, 0.1556, 0.25, 0.1694, 0.2097, 0.1802, 0.1955, 0.1556, 0.25, 0.141, 0.2097, 0.1802, 0.1802, 0.2097, 0.1556, 0.1955, 0.1955, 0.1556, 0.1802, 0.2097, 0.1694, 0.25, 0.141, 0.25, 0.1556, 0.1955, 0.1694, 0.25, 0.1802, 0.2903, 0.1556, 0.3045, 0.141, 0.25, 0.1802, 0.2903, 0.2097, 0.3198, 0.1955, 0.3444, 0.1556, 0.3045, 0.2097, 0.3198, 0.25, 0.3306, 0.25, 0.359, 0.1955, 0.3444, 0.25, 0.3062, 0.2781, 0.2987, 0.2903, 0.3198, 0.25, 0.3306, 0.2781, 0.2987, 0.2987, 0.2781, 0.3198, 0.2903, 0.2903, 0.3198, 0.2987, 0.2781, 0.3062, 0.25, 0.3306, 0.25, 0.3198, 0.2903, 0.3062, 0.25, 0.2987, 0.2219, 0.3198, 0.2097, 0.3306, 0.25, 0.2987, 0.2219, 0.2781, 0.2013, 0.2903, 0.1802, 0.3198, 0.2097, 0.2781, 0.2013, 0.25, 0.1938, 0.25, 0.1694, 0.2903, 0.1802, 0.25, 0.1938, 0.2219, 0.2013, 0.2097, 0.1802, 0.25, 0.1694, 0.2219, 0.2013, 0.2013, 0.2219, 0.1802, 0.2097, 0.2097, 0.1802, 0.2013, 0.2219, 0.1938, 0.25, 0.1694, 0.25, 0.1802, 0.2097, 0.1938, 0.25, 0.2013, 0.2781, 0.1802, 0.2903, 0.1694, 0.25, 0.2013, 0.2781, 0.2219, 0.2987, 0.2097, 0.3198, 0.1802, 0.2903, 0.2219, 0.2987, 0.25, 0.3062, 0.25, 0.3306, 0.2097, 0.3198, 0.25, 0.2859, 0.268, 0.2811, 0.2781, 0.2987, 0.25, 0.3062, 0.268, 0.2811, 0.2811, 0.268, 0.2987, 0.2781, 0.2781, 0.2987, 0.2811, 0.268, 0.2859, 0.25, 0.3062, 0.25, 0.2987, 0.2781, 0.2859, 0.25, 0.2811, 0.232, 0.2987, 0.2219, 0.3062, 0.25, 0.2811, 0.232, 0.268, 0.2189, 0.2781, 0.2013, 0.2987, 0.2219, 0.268, 0.2189, 0.25, 0.2141, 0.25, 0.1938, 0.2781, 0.2013, 0.25, 0.2141, 0.232, 0.2189, 0.2219, 0.2013, 0.25, 0.1938, 0.232, 0.2189, 0.2189, 0.232, 0.2013, 0.2219, 0.2219, 0.2013, 0.2189, 0.232, 0.2141, 0.25, 0.1938, 0.25, 0.2013, 0.2219, 0.2141, 0.25, 0.2189, 0.268, 0.2013, 0.2781, 0.1938, 0.25, 0.2189, 0.268, 0.232, 0.2811, 0.2219, 0.2987, 0.2013, 0.2781, 0.232, 0.2811, 0.25, 0.2859, 0.25, 0.3062, 0.2219, 0.2987, 0.25, 0.2696, 0.2598, 0.2669, 0.268, 0.2811, 0.25, 0.2859, 0.2598, 0.2669, 0.2669, 0.2598, 0.2811, 0.268, 0.268, 0.2811, 0.2669, 0.2598, 0.2696, 0.25, 0.2859, 0.25, 0.2811, 0.268, 0.2696, 0.25, 0.2669, 0.2402, 0.2811, 0.232, 0.2859, 0.25, 0.2669, 0.2402, 0.2598, 0.2331, 0.268, 0.2189, 0.2811, 0.232, 0.2598, 0.2331, 0.25, 0.2304, 0.25, 0.2141, 0.268, 0.2189, 0.25, 0.2304, 0.2402, 0.2331, 0.232, 0.2189, 0.25, 0.2141, 0.2402, 0.2331, 0.2331, 0.2402, 0.2189, 0.232, 0.232, 0.2189, 0.2331, 0.2402, 0.2304, 0.25, 0.2141, 0.25, 0.2189, 0.232, 0.2304, 0.25, 0.2331, 0.2598, 0.2189, 0.268, 0.2141, 0.25, 0.2331, 0.2598, 0.2402, 0.2669, 0.232, 0.2811, 0.2189, 0.268, 0.2402, 0.2669, 0.25, 0.2696, 0.25, 0.2859, 0.232, 0.2811, 0.25, 0.4578, 0.25, 0.49, 0.226, 0.4836, 0.25, 0.4578, 0.226, 0.4836, 0.202, 0.4771, 0.1461, 0.4299, 0.25, 0.4578, 0.202, 0.4771, 0.178, 0.4707, 0.1461, 0.4299, 0.178, 0.4707, 0.154, 0.4643, 0.1461, 0.4299, 0.13, 0.4578, 0.1124, 0.4403, 0.1461, 0.4299, 0.1124, 0.4403, 0.09486, 0.4227, 0.07007, 0.3539, 0.1461, 0.4299, 0.09486, 0.4227, 0.07729, 0.4051, 0.07007, 0.3539, 0.07729, 0.4051, 0.05972, 0.3876, 0.07007, 0.3539, 0.04215, 0.37, 0.03572, 0.346, 0.07007, 0.3539, 0.03572, 0.346, 0.02929, 0.322, 0.04224, 0.25, 0.07007, 0.3539, 0.02929, 0.322, 0.02286, 0.298, 0.04224, 0.25, 0.02286, 0.298, 0.01643, 0.274, 0.04224, 0.25, 0.01, 0.25, 0.01643, 0.226, 0.04224, 0.25, 0.01643, 0.226, 0.02286, 0.202, 0.07007, 0.1461, 0.04224, 0.25, 0.02286, 0.202, 0.02929, 0.178, 0.07007, 0.1461, 0.02929, 0.178, 0.03572, 0.154, 0.07007, 0.1461, 0.04215, 0.13, 0.05972, 0.1124, 0.07007, 0.1461, 0.05972, 0.1124, 0.07729, 0.09486, 0.1461, 0.07007, 0.07007, 0.1461, 0.07729, 0.09486, 0.09486, 0.07729, 0.1461, 0.07007, 0.09486, 0.07729, 0.1124, 0.05972, 0.1461, 0.07007, 0.13, 0.04215, 0.154, 0.03572, 0.1461, 0.07007, 0.154, 0.03572, 0.178, 0.02929, 0.25, 0.04224, 0.1461, 0.07007, 0.178, 0.02929, 0.202, 0.02286, 0.25, 0.04224, 0.202, 0.02286, 0.226, 0.01643, 0.25, 0.04224, 0.25, 0.01, 0.274, 0.01643, 0.25, 0.04224, 0.274, 0.01643, 0.298, 0.02286, 0.3539, 0.07007, 0.25, 0.04224, 0.298, 0.02286, 0.322, 0.02929, 0.3539, 0.07007, 0.322, 0.02929, 0.346, 0.03572, 0.3539, 0.07007, 0.37, 0.04215, 0.3876, 0.05972, 0.3539, 0.07007, 0.3876, 0.05972, 0.4051, 0.07729, 0.4299, 0.1461, 0.3539, 0.07007, 0.4051, 0.07729, 0.4227, 0.09486, 0.4299, 0.1461, 0.4227, 0.09486, 0.4403, 0.1124, 0.4299, 0.1461, 0.4578, 0.13, 0.4643, 0.154, 0.4299, 0.1461, 0.4643, 0.154, 0.4707, 0.178, 0.4578, 0.25, 0.4299, 0.1461, 0.4707, 0.178, 0.4771, 0.202, 0.4578, 0.25, 0.4771, 0.202, 0.4836, 0.226, 0.4578, 0.25, 0.49, 0.25, 0.4836, 0.274, 0.4578, 0.25, 0.4836, 0.274, 0.4771, 0.298, 0.4299, 0.3539, 0.4578, 0.25, 0.4771, 0.298, 0.4707, 0.322, 0.4299, 0.3539, 0.4707, 0.322, 0.4643, 0.346, 0.4299, 0.3539, 0.4578, 0.37, 0.4403, 0.3876, 0.4299, 0.3539, 0.4403, 0.3876, 0.4227, 0.4051, 0.3539, 0.4299, 0.4299, 0.3539, 0.4227, 0.4051, 0.4051, 0.4227, 0.3539, 0.4299, 0.4051, 0.4227, 0.3876, 0.4403, 0.3539, 0.4299, 0.37, 0.4578, 0.346, 0.4643, 0.3539, 0.4299, 0.346, 0.4643, 0.322, 0.4707, 0.25, 0.4578, 0.3539, 0.4299, 0.322, 0.4707, 0.298, 0.4771, 0.25, 0.4578, 0.298, 0.4771, 0.274, 0.4836, 0.01667, 0.5, 0.01667, 0.6, 7.451e-08, 0.6, 7.451e-08, 0.5, 0.01667, 0.6, 0.01667, 0.7, 7.451e-08, 0.7, 7.451e-08, 0.6, 0.03333, 0.7, 0.03333, 0.8, 0.03333, 0.8, 0.03333, 0.7, 0.01667, 0.8, 0.01667, 0.9, 7.451e-08, 0.9, 7.451e-08, 0.8, 0.08333, 0.5, 0.08333, 0.6, 0.06667, 0.6, 0.06667, 0.5, 0.06667, 0.5, 0.06667, 0.6, 0.05, 0.6, 0.05, 0.5, 0.05, 0.5, 0.05, 0.6, 0.03333, 0.6, 0.03333, 0.5, 0.03333, 0.5, 0.03333, 0.6, 0.01667, 0.6, 0.01667, 0.5, 0.08333, 0.6, 0.08333, 0.7, 0.06667, 0.7, 0.06667, 0.6, 0.06667, 0.6, 0.06667, 0.7, 0.05, 0.7, 0.05, 0.6, 0.05, 0.6, 0.05, 0.7, 0.03333, 0.7, 0.03333, 0.6, 0.03333, 0.6, 0.03333, 0.7, 0.01667, 0.7, 0.01667, 0.6, 0.08333, 0.7, 0.08333, 0.8, 0.06667, 0.8, 0.06667, 0.7, 0.06667, 0.7, 0.06667, 0.8, 0.05, 0.8, 0.05, 0.7, 0.05, 0.7, 0.05, 0.8, 0.03333, 0.8, 0.03333, 0.7, 0.95, 0.7, 0.9667, 0.7, 0.9667, 0.7, 0.95, 0.7, 0.08333, 0.8, 0.08333, 0.9, 0.06667, 0.9, 0.06667, 0.8, 0.06667, 0.8, 0.06667, 0.9, 0.05, 0.9, 0.05, 0.8, 0.05, 0.8, 0.05, 0.9, 0.03333, 0.9, 0.03333, 0.8, 0.03333, 0.8, 0.03333, 0.9, 0.01667, 0.9, 0.01667, 0.8, 0.08333, 0.9, 0.08333, 1.0, 0.06667, 1.0, 0.06667, 0.9, 0.06667, 0.9, 0.06667, 1.0, 0.05, 1.0, 0.05, 0.9, 0.05, 0.9, 0.05, 1.0, 0.03333, 1.0, 0.03333, 0.9, 0.03333, 0.9, 0.03333, 1.0, 0.01667, 1.0, 0.01667, 0.9, 0.75, 0.25, 0.63, 0.4578, 0.654, 0.4643, 0.75, 0.25, 0.654, 0.4643, 0.678, 0.4707, 0.75, 0.25, 0.678, 0.4707, 0.702, 0.4771, 0.75, 0.25, 0.702, 0.4771, 0.726, 0.4836, 0.1, 0.5, 0.1, 0.6, 0.08333, 0.6, 0.08333, 0.5, 0.1, 0.6, 0.1, 0.7, 0.08333, 0.7, 0.08333, 0.6, 0.1, 0.7, 0.1, 0.8, 0.08333, 0.8, 0.08333, 0.7, 0.1, 0.8, 0.1, 0.9, 0.08333, 0.9, 0.08333, 0.8, 0.1667, 0.5, 0.1667, 0.6, 0.15, 0.6, 0.15, 0.5, 0.15, 0.5, 0.15, 0.6, 0.1333, 0.6, 0.1333, 0.5, 0.1333, 0.5, 0.1333, 0.6, 0.1167, 0.6, 0.1167, 0.5, 0.1167, 0.5, 0.1167, 0.6, 0.1, 0.6, 0.1, 0.5, 0.1667, 0.6, 0.1667, 0.7, 0.15, 0.7, 0.15, 0.6, 0.15, 0.6, 0.15, 0.7, 0.1333, 0.7, 0.1333, 0.6, 0.1333, 0.6, 0.1333, 0.7, 0.1167, 0.7, 0.1167, 0.6, 0.1167, 0.6, 0.1167, 0.7, 0.1, 0.7, 0.1, 0.6, 0.1667, 0.7, 0.1667, 0.8, 0.15, 0.8, 0.15, 0.7, 0.15, 0.7, 0.15, 0.8, 0.1333, 0.8, 0.1333, 0.7, 0.1333, 0.7, 0.1333, 0.8, 0.1167, 0.8, 0.1167, 0.7, 0.1167, 0.7, 0.1167, 0.8, 0.1, 0.8, 0.1, 0.7, 0.1667, 0.8, 0.1667, 0.9, 0.15, 0.9, 0.15, 0.8, 0.15, 0.8, 0.15, 0.9, 0.1333, 0.9, 0.1333, 0.8, 0.1333, 0.8, 0.1333, 0.9, 0.1167, 0.9, 0.1167, 0.8, 0.1167, 0.8, 0.1167, 0.9, 0.1, 0.9, 0.1, 0.8, 0.1667, 0.9, 0.1667, 1.0, 0.15, 1.0, 0.15, 0.9, 0.15, 0.9, 0.15, 1.0, 0.1333, 1.0, 0.1333, 0.9, 0.1333, 0.9, 0.1333, 1.0, 0.1167, 1.0, 0.1167, 0.9, 0.1167, 0.9, 0.1167, 1.0, 0.1, 1.0, 0.1, 0.9, 0.75, 0.25, 0.5422, 0.37, 0.5597, 0.3876, 0.75, 0.25, 0.5597, 0.3876, 0.5773, 0.4051, 0.75, 0.25, 0.5773, 0.4051, 0.5949, 0.4227, 0.75, 0.25, 0.5949, 0.4227, 0.6124, 0.4403, 0.1833, 0.5, 0.1833, 0.6, 0.1667, 0.6, 0.1667, 0.5, 0.1833, 0.6, 0.1833, 0.7, 0.1667, 0.7, 0.1667, 0.6, 0.1833, 0.7, 0.1833, 0.8, 0.1667, 0.8, 0.1667, 0.7, 0.1833, 0.8, 0.1833, 0.9, 0.1667, 0.9, 0.1667, 0.8, 0.25, 0.5, 0.25, 0.6, 0.2333, 0.6, 0.2333, 0.5, 0.2333, 0.5, 0.2333, 0.6, 0.2167, 0.6, 0.2167, 0.5, 0.2167, 0.5, 0.2167, 0.6, 0.2, 0.6, 0.2, 0.5, 0.2, 0.5, 0.2, 0.6, 0.1833, 0.6, 0.1833, 0.5, 0.25, 0.6, 0.25, 0.7, 0.2333, 0.7, 0.2333, 0.6, 0.2333, 0.6, 0.2333, 0.7, 0.2167, 0.7, 0.2167, 0.6, 0.2167, 0.6, 0.2167, 0.7, 0.2, 0.7, 0.2, 0.6, 0.2, 0.6, 0.2, 0.7, 0.1833, 0.7, 0.1833, 0.6, 0.25, 0.7, 0.25, 0.8, 0.2333, 0.8, 0.2333, 0.7, 0.2333, 0.7, 0.2333, 0.8, 0.2167, 0.8, 0.2167, 0.7, 0.2167, 0.7, 0.2167, 0.8, 0.2, 0.8, 0.2, 0.7, 0.2, 0.7, 0.2, 0.8, 0.1833, 0.8, 0.1833, 0.7, 0.25, 0.8, 0.25, 0.9, 0.2333, 0.9, 0.2333, 0.8, 0.2333, 0.8, 0.2333, 0.9, 0.2167, 0.9, 0.2167, 0.8, 0.2167, 0.8, 0.2167, 0.9, 0.2, 0.9, 0.2, 0.8, 0.2, 0.8, 0.2, 0.9, 0.1833, 0.9, 0.1833, 0.8, 0.25, 0.9, 0.25, 1.0, 0.2333, 1.0, 0.2333, 0.9, 0.2333, 0.9, 0.2333, 1.0, 0.2167, 1.0, 0.2167, 0.9, 0.2167, 0.9, 0.2167, 1.0, 0.2, 1.0, 0.2, 0.9, 0.2, 0.9, 0.2, 1.0, 0.1833, 1.0, 0.1833, 0.9, 0.75, 0.25, 0.51, 0.25, 0.5164, 0.274, 0.75, 0.25, 0.5164, 0.274, 0.5229, 0.298, 0.75, 0.25, 0.5229, 0.298, 0.5293, 0.322, 0.75, 0.25, 0.5293, 0.322, 0.5357, 0.346, 0.2667, 0.5, 0.2667, 0.6, 0.25, 0.6, 0.25, 0.5, 0.2667, 0.6, 0.2667, 0.7, 0.25, 0.7, 0.25, 0.6, 0.2667, 0.7, 0.2667, 0.8, 0.25, 0.8, 0.25, 0.7, 0.2667, 0.8, 0.2667, 0.9, 0.25, 0.9, 0.25, 0.8, 0.3333, 0.5, 0.3333, 0.6, 0.3167, 0.6, 0.3167, 0.5, 0.3167, 0.5, 0.3167, 0.6, 0.3, 0.6, 0.3, 0.5, 0.3, 0.5, 0.3, 0.6, 0.2833, 0.6, 0.2833, 0.5, 0.2833, 0.5, 0.2833, 0.6, 0.2667, 0.6, 0.2667, 0.5, 0.3333, 0.6, 0.3333, 0.7, 0.3167, 0.7, 0.3167, 0.6, 0.3167, 0.6, 0.3167, 0.7, 0.3, 0.7, 0.3, 0.6, 0.3, 0.6, 0.3, 0.7, 0.2833, 0.7, 0.2833, 0.6, 0.2833, 0.6, 0.2833, 0.7, 0.2667, 0.7, 0.2667, 0.6, 0.3333, 0.7, 0.3333, 0.8, 0.3167, 0.8, 0.3167, 0.7, 0.3167, 0.7, 0.3167, 0.8, 0.3, 0.8, 0.3, 0.7, 0.3, 0.7, 0.3, 0.8, 0.2833, 0.8, 0.2833, 0.7, 0.2833, 0.7, 0.2833, 0.8, 0.2667, 0.8, 0.2667, 0.7, 0.3333, 0.8, 0.3333, 0.9, 0.3167, 0.9, 0.3167, 0.8, 0.3167, 0.8, 0.3167, 0.9, 0.3, 0.9, 0.3, 0.8, 0.3, 0.8, 0.3, 0.9, 0.2833, 0.9, 0.2833, 0.8, 0.2833, 0.8, 0.2833, 0.9, 0.2667, 0.9, 0.2667, 0.8, 0.3333, 0.9, 0.3333, 1.0, 0.3167, 1.0, 0.3167, 0.9, 0.3167, 0.9, 0.3167, 1.0, 0.3, 1.0, 0.3, 0.9, 0.3, 0.9, 0.3, 1.0, 0.2833, 1.0, 0.2833, 0.9, 0.2833, 0.9, 0.2833, 1.0, 0.2667, 1.0, 0.2667, 0.9, 0.75, 0.25, 0.5422, 0.13, 0.5357, 0.154, 0.75, 0.25, 0.5357, 0.154, 0.5293, 0.178, 0.75, 0.25, 0.5293, 0.178, 0.5229, 0.202, 0.75, 0.25, 0.5229, 0.202, 0.5164, 0.226, 0.35, 0.5, 0.35, 0.6, 0.3333, 0.6, 0.3333, 0.5, 0.35, 0.6, 0.35, 0.7, 0.3333, 0.7, 0.3333, 0.6, 0.35, 0.7, 0.35, 0.8, 0.3333, 0.8, 0.3333, 0.7, 0.35, 0.8, 0.35, 0.9, 0.3333, 0.9, 0.3333, 0.8, 0.4167, 0.5, 0.4167, 0.6, 0.4, 0.6, 0.4, 0.5, 0.4, 0.5, 0.4, 0.6, 0.3833, 0.6, 0.3833, 0.5, 0.3833, 0.5, 0.3833, 0.6, 0.3667, 0.6, 0.3667, 0.5, 0.3667, 0.5, 0.3667, 0.6, 0.35, 0.6, 0.35, 0.5, 0.4167, 0.6, 0.4167, 0.7, 0.4, 0.7, 0.4, 0.6, 0.4, 0.6, 0.4, 0.7, 0.3833, 0.7, 0.3833, 0.6, 0.3833, 0.6, 0.3833, 0.7, 0.3667, 0.7, 0.3667, 0.6, 0.3667, 0.6, 0.3667, 0.7, 0.35, 0.7, 0.35, 0.6, 0.4167, 0.7, 0.4167, 0.8, 0.4, 0.8, 0.4, 0.7, 0.4, 0.7, 0.4, 0.8, 0.3833, 0.8, 0.3833, 0.7, 0.3833, 0.7, 0.3833, 0.8, 0.3667, 0.8, 0.3667, 0.7, 0.3667, 0.7, 0.3667, 0.8, 0.35, 0.8, 0.35, 0.7, 0.4167, 0.8, 0.4167, 0.9, 0.4, 0.9, 0.4, 0.8, 0.4, 0.8, 0.4, 0.9, 0.3833, 0.9, 0.3833, 0.8, 0.3833, 0.8, 0.3833, 0.9, 0.3667, 0.9, 0.3667, 0.8, 0.3667, 0.8, 0.3667, 0.9, 0.35, 0.9, 0.35, 0.8, 0.4167, 0.9, 0.4167, 1.0, 0.4, 1.0, 0.4, 0.9, 0.4, 0.9, 0.4, 1.0, 0.3833, 1.0, 0.3833, 0.9, 0.3833, 0.9, 0.3833, 1.0, 0.3667, 1.0, 0.3667, 0.9, 0.3667, 0.9, 0.3667, 1.0, 0.35, 1.0, 0.35, 0.9, 0.75, 0.25, 0.63, 0.04215, 0.6124, 0.05972, 0.75, 0.25, 0.6124, 0.05972, 0.5949, 0.07729, 0.75, 0.25, 0.5949, 0.07729, 0.5773, 0.09486, 0.75, 0.25, 0.5773, 0.09486, 0.5597, 0.1124, 0.4333, 0.5, 0.4333, 0.6, 0.4167, 0.6, 0.4167, 0.5, 0.4333, 0.6, 0.4333, 0.7, 0.4167, 0.7, 0.4167, 0.6, 0.4333, 0.7, 0.4333, 0.8, 0.4167, 0.8, 0.4167, 0.7, 0.4333, 0.8, 0.4333, 0.9, 0.4167, 0.9, 0.4167, 0.8, 0.5, 0.5, 0.5, 0.6, 0.4833, 0.6, 0.4833, 0.5, 0.4833, 0.5, 0.4833, 0.6, 0.4667, 0.6, 0.4667, 0.5, 0.4667, 0.5, 0.4667, 0.6, 0.45, 0.6, 0.45, 0.5, 0.45, 0.5, 0.45, 0.6, 0.4333, 0.6, 0.4333, 0.5, 0.5, 0.6, 0.5, 0.7, 0.4833, 0.7, 0.4833, 0.6, 0.4833, 0.6, 0.4833, 0.7, 0.4667, 0.7, 0.4667, 0.6, 0.4667, 0.6, 0.4667, 0.7, 0.45, 0.7, 0.45, 0.6, 0.45, 0.6, 0.45, 0.7, 0.4333, 0.7, 0.4333, 0.6, 0.5, 0.7, 0.5, 0.8, 0.4833, 0.8, 0.4833, 0.7, 0.4833, 0.7, 0.4833, 0.8, 0.4667, 0.8, 0.4667, 0.7, 0.4667, 0.7, 0.4667, 0.8, 0.45, 0.8, 0.45, 0.7, 0.45, 0.7, 0.45, 0.8, 0.4333, 0.8, 0.4333, 0.7, 0.5, 0.8, 0.5, 0.9, 0.4833, 0.9, 0.4833, 0.8, 0.4833, 0.8, 0.4833, 0.9, 0.4667, 0.9, 0.4667, 0.8, 0.4667, 0.8, 0.4667, 0.9, 0.45, 0.9, 0.45, 0.8, 0.45, 0.8, 0.45, 0.9, 0.4333, 0.9, 0.4333, 0.8, 0.5, 0.9, 0.5, 1.0, 0.4833, 1.0, 0.4833, 0.9, 0.4833, 0.9, 0.4833, 1.0, 0.4667, 1.0, 0.4667, 0.9, 0.4667, 0.9, 0.4667, 1.0, 0.45, 1.0, 0.45, 0.9, 0.45, 0.9, 0.45, 1.0, 0.4333, 1.0, 0.4333, 0.9, 0.75, 0.25, 0.75, 0.01, 0.726, 0.01643, 0.75, 0.25, 0.726, 0.01643, 0.702, 0.02286, 0.75, 0.25, 0.702, 0.02286, 0.678, 0.02929, 0.75, 0.25, 0.678, 0.02929, 0.654, 0.03572, 0.5167, 0.5, 0.5167, 0.6, 0.5, 0.6, 0.5, 0.5, 0.5167, 0.6, 0.5167, 0.7, 0.5, 0.7, 0.5, 0.6, 0.5167, 0.7, 0.5167, 0.8, 0.5, 0.8, 0.5, 0.7, 0.5167, 0.8, 0.5167, 0.9, 0.5, 0.9, 0.5, 0.8, 0.5833, 0.5, 0.5833, 0.6, 0.5667, 0.6, 0.5667, 0.5, 0.5667, 0.5, 0.5667, 0.6, 0.55, 0.6, 0.55, 0.5, 0.55, 0.5, 0.55, 0.6, 0.5333, 0.6, 0.5333, 0.5, 0.5333, 0.5, 0.5333, 0.6, 0.5167, 0.6, 0.5167, 0.5, 0.5833, 0.6, 0.5833, 0.7, 0.5667, 0.7, 0.5667, 0.6, 0.5667, 0.6, 0.5667, 0.7, 0.55, 0.7, 0.55, 0.6, 0.55, 0.6, 0.55, 0.7, 0.5333, 0.7, 0.5333, 0.6, 0.5333, 0.6, 0.5333, 0.7, 0.5167, 0.7, 0.5167, 0.6, 0.5833, 0.7, 0.5833, 0.8, 0.5667, 0.8, 0.5667, 0.7, 0.5667, 0.7, 0.5667, 0.8, 0.55, 0.8, 0.55, 0.7, 0.55, 0.7, 0.55, 0.8, 0.5333, 0.8, 0.5333, 0.7, 0.5333, 0.7, 0.5333, 0.8, 0.5167, 0.8, 0.5167, 0.7, 0.5833, 0.8, 0.5833, 0.9, 0.5667, 0.9, 0.5667, 0.8, 0.5667, 0.8, 0.5667, 0.9, 0.55, 0.9, 0.55, 0.8, 0.55, 0.8, 0.55, 0.9, 0.5333, 0.9, 0.5333, 0.8, 0.5333, 0.8, 0.5333, 0.9, 0.5167, 0.9, 0.5167, 0.8, 0.5833, 0.9, 0.5833, 1.0, 0.5667, 1.0, 0.5667, 0.9, 0.5667, 0.9, 0.5667, 1.0, 0.55, 1.0, 0.55, 0.9, 0.55, 0.9, 0.55, 1.0, 0.5333, 1.0, 0.5333, 0.9, 0.5333, 0.9, 0.5333, 1.0, 0.5167, 1.0, 0.5167, 0.9, 0.75, 0.25, 0.87, 0.04215, 0.846, 0.03572, 0.75, 0.25, 0.846, 0.03572, 0.822, 0.02929, 0.75, 0.25, 0.822, 0.02929, 0.798, 0.02286, 0.75, 0.25, 0.798, 0.02286, 0.774, 0.01643, 0.6, 0.5, 0.6, 0.6, 0.5833, 0.6, 0.5833, 0.5, 0.6, 0.6, 0.6, 0.7, 0.5833, 0.7, 0.5833, 0.6, 0.6, 0.7, 0.6, 0.8, 0.5833, 0.8, 0.5833, 0.7, 0.6, 0.8, 0.6, 0.9, 0.5833, 0.9, 0.5833, 0.8, 0.6667, 0.5, 0.6667, 0.6, 0.65, 0.6, 0.65, 0.5, 0.65, 0.5, 0.65, 0.6, 0.6333, 0.6, 0.6333, 0.5, 0.6333, 0.5, 0.6333, 0.6, 0.6167, 0.6, 0.6167, 0.5, 0.6167, 0.5, 0.6167, 0.6, 0.6, 0.6, 0.6, 0.5, 0.6667, 0.6, 0.6667, 0.7, 0.65, 0.7, 0.65, 0.6, 0.65, 0.6, 0.65, 0.7, 0.6333, 0.7, 0.6333, 0.6, 0.6333, 0.6, 0.6333, 0.7, 0.6167, 0.7, 0.6167, 0.6, 0.6167, 0.6, 0.6167, 0.7, 0.6, 0.7, 0.6, 0.6, 0.6667, 0.7, 0.6667, 0.8, 0.65, 0.8, 0.65, 0.7, 0.65, 0.7, 0.65, 0.8, 0.6333, 0.8, 0.6333, 0.7, 0.6333, 0.7, 0.6333, 0.8, 0.6167, 0.8, 0.6167, 0.7, 0.6167, 0.7, 0.6167, 0.8, 0.6, 0.8, 0.6, 0.7, 0.6667, 0.8, 0.6667, 0.9, 0.65, 0.9, 0.65, 0.8, 0.65, 0.8, 0.65, 0.9, 0.6333, 0.9, 0.6333, 0.8, 0.6333, 0.8, 0.6333, 0.9, 0.6167, 0.9, 0.6167, 0.8, 0.6167, 0.8, 0.6167, 0.9, 0.6, 0.9, 0.6, 0.8, 0.6667, 0.9, 0.6667, 1.0, 0.65, 1.0, 0.65, 0.9, 0.65, 0.9, 0.65, 1.0, 0.6333, 1.0, 0.6333, 0.9, 0.6333, 0.9, 0.6333, 1.0, 0.6167, 1.0, 0.6167, 0.9, 0.6167, 0.9, 0.6167, 1.0, 0.6, 1.0, 0.6, 0.9, 0.75, 0.25, 0.9578, 0.13, 0.9403, 0.1124, 0.75, 0.25, 0.9403, 0.1124, 0.9227, 0.09486, 0.75, 0.25, 0.9227, 0.09486, 0.9051, 0.07729, 0.75, 0.25, 0.9051, 0.07729, 0.8876, 0.05972, 0.6833, 0.5, 0.6833, 0.6, 0.6667, 0.6, 0.6667, 0.5, 0.6833, 0.6, 0.6833, 0.7, 0.6667, 0.7, 0.6667, 0.6, 0.6833, 0.7, 0.6833, 0.8, 0.6667, 0.8, 0.6667, 0.7, 0.6833, 0.8, 0.6833, 0.9, 0.6667, 0.9, 0.6667, 0.8, 0.75, 0.5, 0.75, 0.6, 0.7333, 0.6, 0.7333, 0.5, 0.7333, 0.5, 0.7333, 0.6, 0.7167, 0.6, 0.7167, 0.5, 0.7167, 0.5, 0.7167, 0.6, 0.7, 0.6, 0.7, 0.5, 0.7, 0.5, 0.7, 0.6, 0.6833, 0.6, 0.6833, 0.5, 0.75, 0.6, 0.75, 0.7, 0.7333, 0.7, 0.7333, 0.6, 0.7333, 0.6, 0.7333, 0.7, 0.7167, 0.7, 0.7167, 0.6, 0.7167, 0.6, 0.7167, 0.7, 0.7, 0.7, 0.7, 0.6, 0.7, 0.6, 0.7, 0.7, 0.6833, 0.7, 0.6833, 0.6, 0.75, 0.7, 0.75, 0.8, 0.7333, 0.8, 0.7333, 0.7, 0.7333, 0.7, 0.7333, 0.8, 0.7167, 0.8, 0.7167, 0.7, 0.7167, 0.7, 0.7167, 0.8, 0.7, 0.8, 0.7, 0.7, 0.7, 0.7, 0.7, 0.8, 0.6833, 0.8, 0.6833, 0.7, 0.75, 0.8, 0.75, 0.9, 0.7333, 0.9, 0.7333, 0.8, 0.7333, 0.8, 0.7333, 0.9, 0.7167, 0.9, 0.7167, 0.8, 0.7167, 0.8, 0.7167, 0.9, 0.7, 0.9, 0.7, 0.8, 0.7, 0.8, 0.7, 0.9, 0.6833, 0.9, 0.6833, 0.8, 0.75, 0.9, 0.75, 1.0, 0.7333, 1.0, 0.7333, 0.9, 0.7333, 0.9, 0.7333, 1.0, 0.7167, 1.0, 0.7167, 0.9, 0.7167, 0.9, 0.7167, 1.0, 0.7, 1.0, 0.7, 0.9, 0.7, 0.9, 0.7, 1.0, 0.6833, 1.0, 0.6833, 0.9, 0.75, 0.25, 0.99, 0.25, 0.9836, 0.226, 0.75, 0.25, 0.9836, 0.226, 0.9771, 0.202, 0.75, 0.25, 0.9771, 0.202, 0.9707, 0.178, 0.75, 0.25, 0.9707, 0.178, 0.9643, 0.154, 0.7667, 0.5, 0.7667, 0.6, 0.75, 0.6, 0.75, 0.5, 0.7667, 0.6, 0.7667, 0.7, 0.75, 0.7, 0.75, 0.6, 0.7667, 0.7, 0.7667, 0.8, 0.75, 0.8, 0.75, 0.7, 0.7667, 0.8, 0.7667, 0.9, 0.75, 0.9, 0.75, 0.8, 0.8333, 0.5, 0.8333, 0.6, 0.8167, 0.6, 0.8167, 0.5, 0.8167, 0.5, 0.8167, 0.6, 0.8, 0.6, 0.8, 0.5, 0.8, 0.5, 0.8, 0.6, 0.7833, 0.6, 0.7833, 0.5, 0.7833, 0.5, 0.7833, 0.6, 0.7667, 0.6, 0.7667, 0.5, 0.8333, 0.6, 0.8333, 0.7, 0.8167, 0.7, 0.8167, 0.6, 0.8167, 0.6, 0.8167, 0.7, 0.8, 0.7, 0.8, 0.6, 0.8, 0.6, 0.8, 0.7, 0.7833, 0.7, 0.7833, 0.6, 0.7833, 0.6, 0.7833, 0.7, 0.7667, 0.7, 0.7667, 0.6, 0.8333, 0.7, 0.8333, 0.8, 0.8167, 0.8, 0.8167, 0.7, 0.8167, 0.7, 0.8167, 0.8, 0.8, 0.8, 0.8, 0.7, 0.8, 0.7, 0.8, 0.8, 0.7833, 0.8, 0.7833, 0.7, 0.7833, 0.7, 0.7833, 0.8, 0.7667, 0.8, 0.7667, 0.7, 0.8333, 0.8, 0.8333, 0.9, 0.8167, 0.9, 0.8167, 0.8, 0.8167, 0.8, 0.8167, 0.9, 0.8, 0.9, 0.8, 0.8, 0.8, 0.8, 0.8, 0.9, 0.7833, 0.9, 0.7833, 0.8, 0.7833, 0.8, 0.7833, 0.9, 0.7667, 0.9, 0.7667, 0.8, 0.8333, 0.9, 0.8333, 1.0, 0.8167, 1.0, 0.8167, 0.9, 0.8167, 0.9, 0.8167, 1.0, 0.8, 1.0, 0.8, 0.9, 0.8, 0.9, 0.8, 1.0, 0.7833, 1.0, 0.7833, 0.9, 0.7833, 0.9, 0.7833, 1.0, 0.7667, 1.0, 0.7667, 0.9, 0.75, 0.25, 0.9578, 0.37, 0.9643, 0.346, 0.75, 0.25, 0.9643, 0.346, 0.9707, 0.322, 0.75, 0.25, 0.9707, 0.322, 0.9771, 0.298, 0.75, 0.25, 0.9771, 0.298, 0.9836, 0.274, 0.85, 0.5, 0.85, 0.6, 0.8333, 0.6, 0.8333, 0.5, 0.85, 0.6, 0.85, 0.7, 0.8333, 0.7, 0.8333, 0.6, 0.85, 0.7, 0.85, 0.8, 0.8333, 0.8, 0.8333, 0.7, 0.85, 0.8, 0.85, 0.9, 0.8333, 0.9, 0.8333, 0.8, 0.9167, 0.5, 0.9167, 0.6, 0.9, 0.6, 0.9, 0.5, 0.9, 0.5, 0.9, 0.6, 0.8833, 0.6, 0.8833, 0.5, 0.8833, 0.5, 0.8833, 0.6, 0.8667, 0.6, 0.8667, 0.5, 0.8667, 0.5, 0.8667, 0.6, 0.85, 0.6, 0.85, 0.5, 0.9167, 0.6, 0.9167, 0.7, 0.9, 0.7, 0.9, 0.6, 0.9, 0.6, 0.9, 0.7, 0.8833, 0.7, 0.8833, 0.6, 0.8833, 0.6, 0.8833, 0.7, 0.8667, 0.7, 0.8667, 0.6, 0.8667, 0.6, 0.8667, 0.7, 0.85, 0.7, 0.85, 0.6, 0.9167, 0.7, 0.9167, 0.8, 0.9, 0.8, 0.9, 0.7, 0.9, 0.7, 0.9, 0.8, 0.8833, 0.8, 0.8833, 0.7, 0.8833, 0.7, 0.8833, 0.8, 0.8667, 0.8, 0.8667, 0.7, 0.8667, 0.7, 0.8667, 0.8, 0.85, 0.8, 0.85, 0.7, 0.9167, 0.8, 0.9167, 0.9, 0.9, 0.9, 0.9, 0.8, 0.9, 0.8, 0.9, 0.9, 0.8833, 0.9, 0.8833, 0.8, 0.8833, 0.8, 0.8833, 0.9, 0.8667, 0.9, 0.8667, 0.8, 0.8667, 0.8, 0.8667, 0.9, 0.85, 0.9, 0.85, 0.8, 0.9167, 0.9, 0.9167, 1.0, 0.9, 1.0, 0.9, 0.9, 0.9, 0.9, 0.9, 1.0, 0.8833, 1.0, 0.8833, 0.9, 0.8833, 0.9, 0.8833, 1.0, 0.8667, 1.0, 0.8667, 0.9, 0.8667, 0.9, 0.8667, 1.0, 0.85, 1.0, 0.85, 0.9, 0.75, 0.25, 0.87, 0.4578, 0.8876, 0.4403, 0.75, 0.25, 0.8876, 0.4403, 0.9051, 0.4227, 0.75, 0.25, 0.9051, 0.4227, 0.9227, 0.4051, 0.75, 0.25, 0.9227, 0.4051, 0.9403, 0.3876, 0.9333, 0.5, 0.9333, 0.6, 0.9167, 0.6, 0.9167, 0.5, 0.9333, 0.6, 0.9333, 0.7, 0.9167, 0.7, 0.9167, 0.6, 0.9333, 0.7, 0.9333, 0.8, 0.9167, 0.8, 0.9167, 0.7, 0.9333, 0.8, 0.9333, 0.9, 0.9167, 0.9, 0.9167, 0.8, 1.0, 0.5, 1.0, 0.6, 0.9833, 0.6, 0.9833, 0.5, 0.9833, 0.5, 0.9833, 0.6, 0.9667, 0.6, 0.9667, 0.5, 0.9667, 0.5, 0.9667, 0.6, 0.95, 0.6, 0.95, 0.5, 0.95, 0.5, 0.95, 0.6, 0.9333, 0.6, 0.9333, 0.5, 1.0, 0.6, 1.0, 0.7, 0.9833, 0.7, 0.9833, 0.6, 0.9833, 0.6, 0.9833, 0.7, 0.9667, 0.7, 0.9667, 0.6, 0.9667, 0.6, 0.9667, 0.7, 0.95, 0.7, 0.95, 0.6, 0.95, 0.6, 0.95, 0.7, 0.9333, 0.7, 0.9333, 0.6, 0.01667, 0.7, 0.03333, 0.7, 0.03333, 0.7, 0.01667, 0.7, 1.0, 0.8, 0.9833, 0.8, 0.9833, 0.8, 1.0, 0.8, 7.451e-08, 0.7, 0.01667, 0.7, 0.01667, 0.7, 7.451e-08, 0.7, 0.95, 0.7, 0.95, 0.8, 0.9333, 0.8, 0.9333, 0.7, 1.0, 0.8, 1.0, 0.9, 0.9833, 0.9, 0.9833, 0.8, 0.9833, 0.8, 0.9833, 0.9, 0.9667, 0.9, 0.9667, 0.8, 0.9667, 0.8, 0.9667, 0.9, 0.95, 0.9, 0.95, 0.8, 0.95, 0.8, 0.95, 0.9, 0.9333, 0.9, 0.9333, 0.8, 1.0, 0.9, 1.0, 1.0, 0.9833, 1.0, 0.9833, 0.9, 0.9833, 0.9, 0.9833, 1.0, 0.9667, 1.0, 0.9667, 0.9, 0.9667, 0.9, 0.9667, 1.0, 0.95, 1.0, 0.95, 0.9, 0.95, 0.9, 0.95, 1.0, 0.9333, 1.0, 0.9333, 0.9, 0.75, 0.25, 0.75, 0.49, 0.774, 0.4836, 0.75, 0.25, 0.774, 0.4836, 0.798, 0.4771, 0.75, 0.25, 0.798, 0.4771, 0.822, 0.4707, 0.75, 0.25, 0.822, 0.4707, 0.846, 0.4643, 0.01667, 0.7, 0.01667, 0.8, 7.451e-08, 0.8, 7.451e-08, 0.7, 0.03333, 0.7, 0.03333, 0.8, 0.01667, 0.8, 0.01667, 0.7, 1.0, 0.7, 1.0, 0.8, 0.9833, 0.8, 0.9833, 0.7, 0.9833, 0.7, 0.9833, 0.8, 0.9667, 0.8, 0.9667, 0.7, 0.9667, 0.7, 0.9667, 0.8, 0.95, 0.8, 0.95, 0.7, 0.9833, 0.8, 0.9667, 0.8, 0.9667, 0.8, 0.9833, 0.8, 0.01667, 0.8, 7.451e-08, 0.8, 7.451e-08, 0.8, 0.01667, 0.8, 0.9833, 0.7, 1.0, 0.7, 1.0, 0.7, 0.9833, 0.7, 0.03333, 0.8, 0.01667, 0.8, 0.01667, 0.8, 0.03333, 0.8, 0.95, 0.8, 0.95, 0.7, 0.95, 0.7, 0.95, 0.8, 0.9667, 0.8, 0.95, 0.8, 0.95, 0.8, 0.9667, 0.8, 0.9667, 0.7, 0.9833, 0.7, 0.9833, 0.7, 0.9667, 0.7])
me_cylinder.materials.append(mat_material_001)
me_cylinder.update()

# ---- objects
ob_cylinder = bpy.data.objects.new('Cylinder', me_cylinder)

# ---- transforms, parenting, visibility, modifiers, constraints
ob_cylinder.location = (-3.664e-10, 0.0, -4.316e-09)
ob_cylinder.rotation_euler = (1.571, -0.0, 0.0)
ob_cylinder.scale = (0.5, 0.5, 1.0)

# ---- collection membership
col_collection.objects.link(ob_cylinder)

# ---- scene / render settings (as saved in the file)
scene.frame_start = 1; scene.frame_end = 250; scene.frame_set(1)
scene.render.engine = 'BLENDER_EEVEE_NEXT'
scene.cycles.sampling_pattern = 'TABULATED_SOBOL'
scene.eevee.ray_tracing_options.trace_max_roughness = 0.0
bpy.context.view_layer.update()

# ---- added for rendering (the .blend has no active camera and no usable light): camera, sun
cam_auto = bpy.data.cameras.new('AutoCamera')
cam_auto.lens = 50.0
cam_auto.sensor_width = 36.0
cam_auto.clip_end = 1000.0
ob_auto_camera = bpy.data.objects.new('AutoCamera', cam_auto)
scene.collection.objects.link(ob_auto_camera)
ob_auto_camera.location = (1.63002, -1.94745, 1.30227)
ob_auto_camera.rotation_euler = (1.09748, -7.21219e-08, 0.694738)
scene.camera = ob_auto_camera
light_auto_sun = bpy.data.lights.new('AutoSun', 'SUN')
light_auto_sun.energy = 3.0
light_auto_sun.angle = 0.0523599
ob_auto_sun = bpy.data.objects.new('AutoSun', light_auto_sun)
scene.collection.objects.link(ob_auto_sun)
ob_auto_sun.rotation_euler = (0.872665, 0.174533, 0.523599)
bpy.context.view_layer.update()
